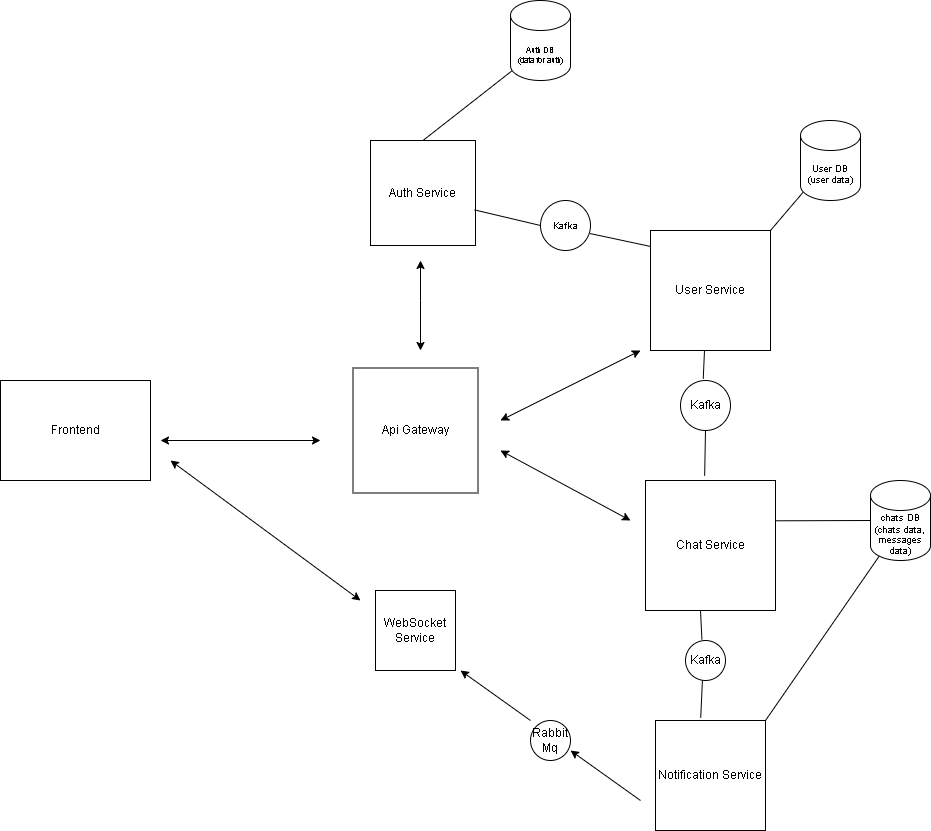

The diagram above was exported from draw.io. Its source (the exported page's mxGraphModel, read from the mxfile embedded in the PNG):
<mxGraphModel dx="1323" dy="1932" grid="1" gridSize="10" guides="1" tooltips="1" connect="1" arrows="1" fold="1" page="1" pageScale="1" pageWidth="827" pageHeight="1169" math="0" shadow="0">
  <root>
    <mxCell id="0" />
    <mxCell id="1" parent="0" />
    <mxCell id="8Y_AwLnWKvyDSoWZAq4U-1" value="Frontend" style="rounded=0;whiteSpace=wrap;html=1;" parent="1" vertex="1">
      <mxGeometry x="110" y="180" width="150" height="100" as="geometry" />
    </mxCell>
    <mxCell id="8Y_AwLnWKvyDSoWZAq4U-4" value="Api Gateway" style="whiteSpace=wrap;html=1;aspect=fixed;" parent="1" vertex="1">
      <mxGeometry x="462.5" y="167.5" width="125" height="125" as="geometry" />
    </mxCell>
    <mxCell id="8Y_AwLnWKvyDSoWZAq4U-6" value="" style="endArrow=classic;startArrow=classic;html=1;rounded=0;" parent="1" edge="1">
      <mxGeometry width="50" height="50" relative="1" as="geometry">
        <mxPoint x="530" y="150" as="sourcePoint" />
        <mxPoint x="530" y="60" as="targetPoint" />
        <Array as="points">
          <mxPoint x="530" y="100" />
        </Array>
      </mxGeometry>
    </mxCell>
    <mxCell id="8Y_AwLnWKvyDSoWZAq4U-7" value="Auth Service" style="whiteSpace=wrap;html=1;aspect=fixed;" parent="1" vertex="1">
      <mxGeometry x="480" y="-60" width="105" height="105" as="geometry" />
    </mxCell>
    <mxCell id="8Y_AwLnWKvyDSoWZAq4U-9" value="" style="endArrow=none;html=1;rounded=0;exitX=0.5;exitY=0;exitDx=0;exitDy=0;" parent="1" source="8Y_AwLnWKvyDSoWZAq4U-7" edge="1">
      <mxGeometry width="50" height="50" relative="1" as="geometry">
        <mxPoint x="650" y="-170" as="sourcePoint" />
        <mxPoint x="621.2100362167956" y="-129.48342010062606" as="targetPoint" />
        <Array as="points" />
      </mxGeometry>
    </mxCell>
    <mxCell id="8Y_AwLnWKvyDSoWZAq4U-11" value="User Service" style="whiteSpace=wrap;html=1;aspect=fixed;" parent="1" vertex="1">
      <mxGeometry x="760" y="30" width="120" height="120" as="geometry" />
    </mxCell>
    <mxCell id="8Y_AwLnWKvyDSoWZAq4U-13" value="" style="endArrow=none;html=1;rounded=0;entryX=0.036;entryY=0.747;entryDx=0;entryDy=0;entryPerimeter=0;exitX=1;exitY=0;exitDx=0;exitDy=0;" parent="1" source="8Y_AwLnWKvyDSoWZAq4U-11" edge="1">
      <mxGeometry width="50" height="50" relative="1" as="geometry">
        <mxPoint x="760" y="130" as="sourcePoint" />
        <mxPoint x="914.3199999999999" y="-10.240000000000009" as="targetPoint" />
      </mxGeometry>
    </mxCell>
    <mxCell id="8Y_AwLnWKvyDSoWZAq4U-15" value="&lt;font style=&quot;font-size: 8px;&quot;&gt;&lt;br&gt;&lt;span style=&quot;color: rgb(0, 0, 0); font-family: Helvetica; font-style: normal; font-variant-ligatures: normal; font-variant-caps: normal; font-weight: 400; letter-spacing: normal; orphans: 2; text-align: center; text-indent: 0px; text-transform: none; widows: 2; word-spacing: 0px; -webkit-text-stroke-width: 0px; white-space: normal; background-color: rgb(251, 251, 251); text-decoration-thickness: initial; text-decoration-style: initial; text-decoration-color: initial; float: none; display: inline !important;&quot;&gt;Auth DB&lt;/span&gt;&lt;/font&gt;&lt;div style=&quot;forced-color-adjust: none; color: rgb(0, 0, 0); font-family: Helvetica; font-style: normal; font-variant-ligatures: normal; font-variant-caps: normal; font-weight: 400; letter-spacing: normal; orphans: 2; text-align: center; text-indent: 0px; text-transform: none; widows: 2; word-spacing: 0px; -webkit-text-stroke-width: 0px; white-space: normal; text-decoration-thickness: initial; text-decoration-style: initial; text-decoration-color: initial; font-size: 8px;&quot;&gt;&lt;font style=&quot;font-size: 8px;&quot;&gt;&lt;span style=&quot;background-color: rgb(251, 251, 251);&quot;&gt;(data for auth&lt;/span&gt;&lt;/font&gt;)&lt;/div&gt;&lt;font style=&quot;font-size: 8px;&quot;&gt;&lt;br&gt;&lt;/font&gt;" style="shape=cylinder3;whiteSpace=wrap;html=1;boundedLbl=1;backgroundOutline=1;size=15;" parent="1" vertex="1">
      <mxGeometry x="620" y="-200" width="60" height="80" as="geometry" />
    </mxCell>
    <mxCell id="8Y_AwLnWKvyDSoWZAq4U-16" value="&lt;font style=&quot;font-size: 9px;&quot;&gt;&lt;br&gt;&lt;span style=&quot;color: rgb(0, 0, 0); font-family: Helvetica; font-style: normal; font-variant-ligatures: normal; font-variant-caps: normal; font-weight: 400; letter-spacing: normal; orphans: 2; text-align: center; text-indent: 0px; text-transform: none; widows: 2; word-spacing: 0px; -webkit-text-stroke-width: 0px; white-space: normal; text-decoration-thickness: initial; text-decoration-style: initial; text-decoration-color: initial; float: none; display: inline !important;&quot;&gt;User DB&lt;/span&gt;&lt;/font&gt;&lt;div style=&quot;forced-color-adjust: none; color: rgb(0, 0, 0); font-family: Helvetica; font-style: normal; font-variant-ligatures: normal; font-variant-caps: normal; font-weight: 400; letter-spacing: normal; orphans: 2; text-align: center; text-indent: 0px; text-transform: none; widows: 2; word-spacing: 0px; -webkit-text-stroke-width: 0px; white-space: normal; text-decoration-thickness: initial; text-decoration-style: initial; text-decoration-color: initial; font-size: 9px;&quot;&gt;&lt;font style=&quot;font-size: 9px;&quot;&gt;(user data)&lt;/font&gt;&lt;/div&gt;&lt;font style=&quot;font-size: 9px;&quot;&gt;&lt;br&gt;&lt;/font&gt;" style="shape=cylinder3;whiteSpace=wrap;html=1;boundedLbl=1;backgroundOutline=1;size=15;" parent="1" vertex="1">
      <mxGeometry x="910" y="-80" width="60" height="80" as="geometry" />
    </mxCell>
    <mxCell id="8Y_AwLnWKvyDSoWZAq4U-21" value="Chat Service" style="whiteSpace=wrap;html=1;aspect=fixed;" parent="1" vertex="1">
      <mxGeometry x="755" y="280" width="130" height="130" as="geometry" />
    </mxCell>
    <mxCell id="8Y_AwLnWKvyDSoWZAq4U-23" value="&lt;font style=&quot;font-size: 9px;&quot;&gt;chats DB&lt;/font&gt;&lt;div style=&quot;font-size: 9px;&quot;&gt;&lt;font style=&quot;font-size: 9px;&quot;&gt;(chats data, messages data)&lt;/font&gt;&lt;/div&gt;" style="shape=cylinder3;whiteSpace=wrap;html=1;boundedLbl=1;backgroundOutline=1;size=15;" parent="1" vertex="1">
      <mxGeometry x="980" y="280" width="60" height="80" as="geometry" />
    </mxCell>
    <mxCell id="8Y_AwLnWKvyDSoWZAq4U-24" value="" style="endArrow=none;html=1;rounded=0;entryX=0;entryY=0.5;entryDx=0;entryDy=0;entryPerimeter=0;exitX=0.998;exitY=0.31;exitDx=0;exitDy=0;exitPerimeter=0;" parent="1" source="8Y_AwLnWKvyDSoWZAq4U-21" target="8Y_AwLnWKvyDSoWZAq4U-23" edge="1">
      <mxGeometry width="50" height="50" relative="1" as="geometry">
        <mxPoint x="790" y="320" as="sourcePoint" />
        <mxPoint x="840" y="270" as="targetPoint" />
      </mxGeometry>
    </mxCell>
    <mxCell id="8Y_AwLnWKvyDSoWZAq4U-31" value="Notification Service" style="whiteSpace=wrap;html=1;aspect=fixed;" parent="1" vertex="1">
      <mxGeometry x="765" y="520" width="110" height="110" as="geometry" />
    </mxCell>
    <mxCell id="pZqLgKdKH1fLyceGrwPC-1" value="" style="endArrow=none;html=1;rounded=0;entryX=0.145;entryY=1;entryDx=0;entryDy=-4.35;entryPerimeter=0;exitX=1;exitY=0;exitDx=0;exitDy=0;" parent="1" source="8Y_AwLnWKvyDSoWZAq4U-31" target="8Y_AwLnWKvyDSoWZAq4U-23" edge="1">
      <mxGeometry width="50" height="50" relative="1" as="geometry">
        <mxPoint x="640" y="420" as="sourcePoint" />
        <mxPoint x="690" y="370" as="targetPoint" />
      </mxGeometry>
    </mxCell>
    <mxCell id="pZqLgKdKH1fLyceGrwPC-2" value="WebSocket Service" style="whiteSpace=wrap;html=1;aspect=fixed;" parent="1" vertex="1">
      <mxGeometry x="485" y="390" width="80" height="80" as="geometry" />
    </mxCell>
    <mxCell id="pZqLgKdKH1fLyceGrwPC-8" value="" style="endArrow=classic;html=1;rounded=0;" parent="1" edge="1">
      <mxGeometry width="50" height="50" relative="1" as="geometry">
        <mxPoint x="640" y="520" as="sourcePoint" />
        <mxPoint x="570" y="470" as="targetPoint" />
      </mxGeometry>
    </mxCell>
    <mxCell id="pZqLgKdKH1fLyceGrwPC-10" value="" style="endArrow=classic;html=1;rounded=0;" parent="1" edge="1">
      <mxGeometry width="50" height="50" relative="1" as="geometry">
        <mxPoint x="750" y="600" as="sourcePoint" />
        <mxPoint x="680" y="550" as="targetPoint" />
      </mxGeometry>
    </mxCell>
    <mxCell id="pZqLgKdKH1fLyceGrwPC-6" value="Rabbit&lt;div&gt;Mq&lt;/div&gt;" style="ellipse;whiteSpace=wrap;html=1;aspect=fixed;" parent="1" vertex="1">
      <mxGeometry x="640" y="520" width="40" height="40" as="geometry" />
    </mxCell>
    <mxCell id="pZqLgKdKH1fLyceGrwPC-12" value="" style="endArrow=classic;startArrow=classic;html=1;rounded=0;" parent="1" edge="1">
      <mxGeometry width="50" height="50" relative="1" as="geometry">
        <mxPoint x="280" y="260" as="sourcePoint" />
        <mxPoint x="470" y="400" as="targetPoint" />
      </mxGeometry>
    </mxCell>
    <mxCell id="pZqLgKdKH1fLyceGrwPC-13" value="" style="endArrow=classic;startArrow=classic;html=1;rounded=0;" parent="1" edge="1">
      <mxGeometry width="50" height="50" relative="1" as="geometry">
        <mxPoint x="270" y="240" as="sourcePoint" />
        <mxPoint x="430" y="240" as="targetPoint" />
      </mxGeometry>
    </mxCell>
    <mxCell id="pZqLgKdKH1fLyceGrwPC-14" value="" style="endArrow=classic;startArrow=classic;html=1;rounded=0;" parent="1" edge="1">
      <mxGeometry width="50" height="50" relative="1" as="geometry">
        <mxPoint x="610" y="220" as="sourcePoint" />
        <mxPoint x="750" y="150" as="targetPoint" />
      </mxGeometry>
    </mxCell>
    <mxCell id="pZqLgKdKH1fLyceGrwPC-15" value="" style="endArrow=classic;startArrow=classic;html=1;rounded=0;" parent="1" edge="1">
      <mxGeometry width="50" height="50" relative="1" as="geometry">
        <mxPoint x="610" y="250" as="sourcePoint" />
        <mxPoint x="740" y="320" as="targetPoint" />
      </mxGeometry>
    </mxCell>
    <mxCell id="pZqLgKdKH1fLyceGrwPC-16" value="" style="endArrow=none;html=1;rounded=0;entryX=0.001;entryY=0.133;entryDx=0;entryDy=0;entryPerimeter=0;exitX=0.991;exitY=0.661;exitDx=0;exitDy=0;exitPerimeter=0;" parent="1" source="8Y_AwLnWKvyDSoWZAq4U-18" target="8Y_AwLnWKvyDSoWZAq4U-11" edge="1">
      <mxGeometry width="50" height="50" relative="1" as="geometry">
        <mxPoint x="590" y="20" as="sourcePoint" />
        <mxPoint x="710" y="-20" as="targetPoint" />
      </mxGeometry>
    </mxCell>
    <mxCell id="pZqLgKdKH1fLyceGrwPC-18" value="" style="endArrow=none;html=1;rounded=0;entryX=0;entryY=0.5;entryDx=0;entryDy=0;exitX=0.991;exitY=0.661;exitDx=0;exitDy=0;exitPerimeter=0;" parent="1" source="8Y_AwLnWKvyDSoWZAq4U-7" target="8Y_AwLnWKvyDSoWZAq4U-18" edge="1">
      <mxGeometry width="50" height="50" relative="1" as="geometry">
        <mxPoint x="584" y="9" as="sourcePoint" />
        <mxPoint x="760" y="46" as="targetPoint" />
      </mxGeometry>
    </mxCell>
    <mxCell id="8Y_AwLnWKvyDSoWZAq4U-18" value="&lt;font style=&quot;font-size: 9px;&quot;&gt;Kafka&lt;/font&gt;" style="ellipse;whiteSpace=wrap;html=1;aspect=fixed;" parent="1" vertex="1">
      <mxGeometry x="650" width="50" height="50" as="geometry" />
    </mxCell>
    <mxCell id="pZqLgKdKH1fLyceGrwPC-19" value="" style="endArrow=none;html=1;rounded=0;exitX=0.455;exitY=-0.036;exitDx=0;exitDy=0;exitPerimeter=0;" parent="1" source="8Y_AwLnWKvyDSoWZAq4U-26" edge="1">
      <mxGeometry width="50" height="50" relative="1" as="geometry">
        <mxPoint x="860" y="180" as="sourcePoint" />
        <mxPoint x="814" y="150" as="targetPoint" />
      </mxGeometry>
    </mxCell>
    <mxCell id="pZqLgKdKH1fLyceGrwPC-20" value="" style="endArrow=none;html=1;rounded=0;exitX=0.455;exitY=-0.036;exitDx=0;exitDy=0;exitPerimeter=0;" parent="1" source="8Y_AwLnWKvyDSoWZAq4U-21" target="8Y_AwLnWKvyDSoWZAq4U-26" edge="1">
      <mxGeometry width="50" height="50" relative="1" as="geometry">
        <mxPoint x="814" y="275" as="sourcePoint" />
        <mxPoint x="814" y="150" as="targetPoint" />
      </mxGeometry>
    </mxCell>
    <mxCell id="8Y_AwLnWKvyDSoWZAq4U-26" value="Kafka" style="ellipse;whiteSpace=wrap;html=1;aspect=fixed;" parent="1" vertex="1">
      <mxGeometry x="790" y="180" width="50" height="50" as="geometry" />
    </mxCell>
    <mxCell id="pZqLgKdKH1fLyceGrwPC-22" value="" style="endArrow=none;html=1;rounded=0;entryX=0.423;entryY=1;entryDx=0;entryDy=0;entryPerimeter=0;exitX=0.411;exitY=-0.025;exitDx=0;exitDy=0;exitPerimeter=0;" parent="1" source="8Y_AwLnWKvyDSoWZAq4U-34" target="8Y_AwLnWKvyDSoWZAq4U-21" edge="1">
      <mxGeometry width="50" height="50" relative="1" as="geometry">
        <mxPoint x="840" y="470" as="sourcePoint" />
        <mxPoint x="890" y="420" as="targetPoint" />
      </mxGeometry>
    </mxCell>
    <mxCell id="pZqLgKdKH1fLyceGrwPC-23" value="" style="endArrow=none;html=1;rounded=0;entryX=0.423;entryY=1;entryDx=0;entryDy=0;entryPerimeter=0;exitX=0.411;exitY=-0.025;exitDx=0;exitDy=0;exitPerimeter=0;" parent="1" source="8Y_AwLnWKvyDSoWZAq4U-31" target="8Y_AwLnWKvyDSoWZAq4U-34" edge="1">
      <mxGeometry width="50" height="50" relative="1" as="geometry">
        <mxPoint x="810" y="517" as="sourcePoint" />
        <mxPoint x="810" y="410" as="targetPoint" />
      </mxGeometry>
    </mxCell>
    <mxCell id="8Y_AwLnWKvyDSoWZAq4U-34" value="Kafka" style="ellipse;whiteSpace=wrap;html=1;aspect=fixed;" parent="1" vertex="1">
      <mxGeometry x="795" y="440" width="40" height="40" as="geometry" />
    </mxCell>
  </root>
</mxGraphModel>